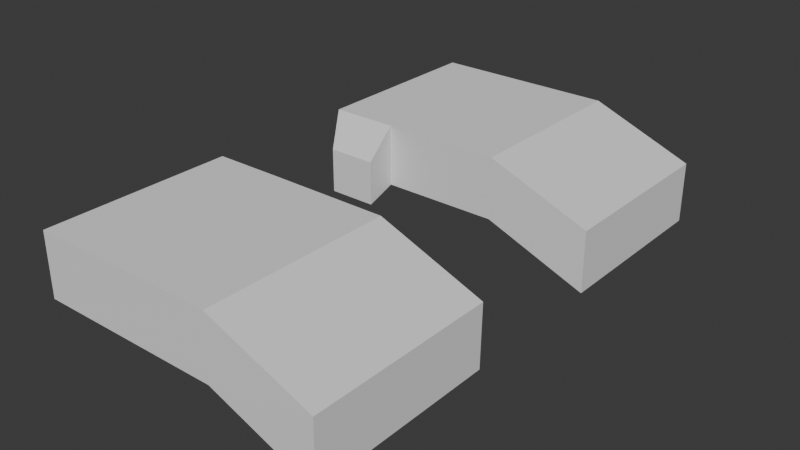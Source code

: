 # Source: Hands.blend  (saved by Blender 4.2.66; exported with 4.5.12 LTS)
import bpy
from mathutils import Matrix  # noqa: F401  (used for matrix-valued properties, if any)

bpy.ops.wm.read_factory_settings(use_empty=True)
scene = bpy.context.scene
scene.name = 'Scene'

# ---- collections
col_collection = bpy.data.collections.new('Collection'); scene.collection.children.link(col_collection)

# ---- world
world_world = bpy.data.worlds.new('World'); scene.world = world_world
world_world.use_nodes = True; world_world.node_tree.nodes.clear()
_N = world_world.node_tree.nodes; _L = world_world.node_tree.links
n0 = _N.new('ShaderNodeOutputWorld'); n0.name = 'World Output'; n0.location = (300, 300)
n1 = _N.new('ShaderNodeBackground'); n1.name = 'Background'; n1.location = (10, 300)
n1.inputs[0].default_value = (0.05088, 0.05088, 0.05088, 1.0)
_L.new(n1.outputs[0], n0.inputs[0])
n0.is_active_output = True
world_world.color = (0.05088, 0.05088, 0.05088)
world_world.sun_shadow_jitter_overblur = 0.0

# ---- meshes
me_cube_001 = bpy.data.meshes.new('Cube.001')
me_cube_001.from_pydata([(-1.0, -1.0, -1.0), (-1.0, -1.0, 1.0), (-1.0, 1.0, -1.0), (-1.0, 1.0, 1.0), (1.0, -1.0, -1.0), (1.0, -1.0, 1.0), (1.0, 1.0, -1.0), (1.0, 1.0, 1.0), (2.103, 1.0, 2.306), (2.103, 1.0, 0.3064), (2.103, -1.0, 0.3064), (2.103, -1.0, 2.306), (-1.0, 1.0, 0.0), (-0.2737, 1.0, -1.0), (-0.2737, 1.0, 1.0), (1.0, 1.0, 0.0), (-0.2737, 1.0, 0.0), (-0.7494, 1.374, 0.531), (-0.7494, 1.374, -0.1853), (-0.2291, 1.374, -0.1853), (-0.7494, 1.374, 1.247), (-0.2291, 1.374, 1.247), (-0.2291, 1.374, 0.531)], [], [(0, 1, 3, 12, 2), (7, 5, 11, 8), (4, 5, 1, 0), (2, 13, 6, 4, 0), (7, 14, 3, 1, 5), (9, 8, 11, 10), (6, 15, 7, 8, 9), (5, 4, 10, 11), (4, 6, 9, 10), (13, 2, 18, 19), (16, 14, 7, 15, 6, 13), (18, 17, 20, 21, 22, 19), (12, 3, 20, 17, 18, 2), (3, 14, 21, 20), (16, 13, 19, 22, 21, 14)])
_uv = me_cube_001.uv_layers.new(name='UVMap')
_uv.uv.foreach_set('vector', [0.375, 0.0, 0.625, 0.0, 0.625, 0.25, 0.5, 0.25, 0.375, 0.25, 0.625, 0.5, 0.625, 0.75, 0.625, 0.75, 0.625, 0.5, 0.375, 0.75, 0.625, 0.75, 0.625, 1.0, 0.375, 1.0, 0.125, 0.5, 0.2158, 0.5, 0.375, 0.5, 0.375, 0.75, 0.125, 0.75, 0.625, 0.5, 0.7842, 0.5, 0.875, 0.5, 0.875, 0.75, 0.625, 0.75, 0.375, 0.5, 0.625, 0.5, 0.625, 0.75, 0.375, 0.75, 0.375, 0.5, 0.5, 0.5, 0.625, 0.5, 0.625, 0.5, 0.375, 0.5, 0.625, 0.75, 0.375, 0.75, 0.375, 0.75, 0.625, 0.75, 0.375, 0.75, 0.375, 0.5, 0.375, 0.5, 0.375, 0.75, 0.2158, 0.5, 0.125, 0.5, 0.125, 0.5, 0.2158, 0.5, 0.5, 0.3408, 0.625, 0.3408, 0.625, 0.5, 0.5, 0.5, 0.375, 0.5, 0.375, 0.3408, 0.375, 0.25, 0.5, 0.25, 0.625, 0.25, 0.625, 0.3408, 0.5, 0.3408, 0.375, 0.3408, 0.5, 0.25, 0.625, 0.25, 0.625, 0.25, 0.5, 0.25, 0.375, 0.25, 0.375, 0.25, 0.875, 0.5, 0.7842, 0.5, 0.7842, 0.5, 0.875, 0.5, 0.5, 0.3408, 0.375, 0.3408, 0.375, 0.3408, 0.5, 0.3408, 0.625, 0.3408, 0.625, 0.3408])
me_cube_001.update()
me_cube_002 = bpy.data.meshes.new('Cube.002')
me_cube_002.from_pydata([(-1.0, 1.103, -1.0), (-1.0, 1.103, 1.0), (-1.0, -0.8969, -1.0), (-1.0, -0.8969, 1.0), (1.0, 1.103, -1.0), (1.0, 1.103, 1.0), (1.0, -0.8969, -1.0), (1.0, -0.8969, 1.0), (2.103, -0.8969, 2.306), (2.103, -0.8969, 0.3064), (2.103, 1.103, 0.3064), (2.103, 1.103, 2.306), (-1.0, -0.8969, 0.0), (-0.2737, -0.8969, -1.0), (-0.2737, -0.8969, 1.0), (1.0, -0.8969, 0.0), (-0.2737, -0.8969, 0.0), (-0.7494, -1.27, 0.531), (-0.7494, -1.27, -0.1853), (-0.2291, -1.27, -0.1853), (-0.7494, -1.27, 1.247), (-0.2291, -1.27, 1.247), (-0.2291, -1.27, 0.531), (-1.012, 1.115, -1.012), (-1.012, 1.115, 1.012), (-1.012, -0.9059, -1.013), (-1.016, -0.8997, 1.012), (1.007, 1.116, -1.014), (0.9951, 1.119, 1.011), (1.007, -0.9094, -1.014), (0.9951, -0.9132, 1.011), (2.108, -0.9078, 2.322), (2.117, -0.9097, 0.3011), (2.117, 1.116, 0.3011), (2.108, 1.114, 2.322), (-1.019, -0.9028, 0.0), (-0.272, -0.9092, -1.016), (-0.2652, -0.8985, 1.018), (1.0, -0.9169, 0.0), (-0.2588, -0.9102, 0.0), (-0.7588, -1.288, 0.531), (-0.7577, -1.288, -0.1883), (-0.2151, -1.284, -0.1887), (-0.7575, -1.28, 1.263), (-0.2176, -1.278, 1.262), (-0.2142, -1.284, 0.531)], [], [(0, 1, 3, 12, 2), (7, 5, 11, 8), (4, 5, 1, 0), (2, 13, 6, 4, 0), (7, 14, 3, 1, 5), (9, 8, 11, 10), (6, 15, 7, 8, 9), (5, 4, 10, 11), (4, 6, 9, 10), (13, 2, 18, 19), (16, 14, 7, 15, 6, 13), (18, 17, 20, 21, 22, 19), (12, 3, 20, 17, 18, 2), (3, 14, 21, 20), (16, 13, 19, 22, 21, 14), (23, 25, 35, 26, 24), (30, 31, 34, 28), (27, 23, 24, 28), (25, 23, 27, 29, 36), (30, 28, 24, 26, 37), (32, 33, 34, 31), (29, 32, 31, 30, 38), (28, 34, 33, 27), (27, 33, 32, 29), (36, 42, 41, 25), (39, 36, 29, 38, 30, 37), (41, 42, 45, 44, 43, 40), (35, 25, 41, 40, 43, 26), (26, 43, 44, 37), (39, 37, 44, 45, 42, 36)])
_uv = me_cube_002.uv_layers.new(name='UVMap')
_uv.uv.foreach_set('vector', [0.375, 0.0, 0.625, 0.0, 0.625, 0.25, 0.5, 0.25, 0.375, 0.25, 0.625, 0.5, 0.625, 0.75, 0.625, 0.75, 0.625, 0.5, 0.375, 0.75, 0.625, 0.75, 0.625, 1.0, 0.375, 1.0, 0.125, 0.5, 0.2158, 0.5, 0.375, 0.5, 0.375, 0.75, 0.125, 0.75, 0.625, 0.5, 0.7842, 0.5, 0.875, 0.5, 0.875, 0.75, 0.625, 0.75, 0.375, 0.5, 0.625, 0.5, 0.625, 0.75, 0.375, 0.75, 0.375, 0.5, 0.5, 0.5, 0.625, 0.5, 0.625, 0.5, 0.375, 0.5, 0.625, 0.75, 0.375, 0.75, 0.375, 0.75, 0.625, 0.75, 0.375, 0.75, 0.375, 0.5, 0.375, 0.5, 0.375, 0.75, 0.2158, 0.5, 0.125, 0.5, 0.125, 0.5, 0.2158, 0.5, 0.5, 0.3408, 0.625, 0.3408, 0.625, 0.5, 0.5, 0.5, 0.375, 0.5, 0.375, 0.3408, 0.375, 0.25, 0.5, 0.25, 0.625, 0.25, 0.625, 0.3408, 0.5, 0.3408, 0.375, 0.3408, 0.5, 0.25, 0.625, 0.25, 0.625, 0.25, 0.5, 0.25, 0.375, 0.25, 0.375, 0.25, 0.875, 0.5, 0.7842, 0.5, 0.7842, 0.5, 0.875, 0.5, 0.5, 0.3408, 0.375, 0.3408, 0.375, 0.3408, 0.5, 0.3408, 0.625, 0.3408, 0.625, 0.3408, 0.375, 0.0, 0.375, 0.25, 0.5, 0.25, 0.625, 0.25, 0.625, 0.0, 0.625, 0.5, 0.625, 0.5, 0.625, 0.75, 0.625, 0.75, 0.375, 0.75, 0.375, 1.0, 0.625, 1.0, 0.625, 0.75, 0.125, 0.5, 0.125, 0.75, 0.375, 0.75, 0.375, 0.5, 0.2158, 0.5, 0.625, 0.5, 0.625, 0.75, 0.875, 0.75, 0.875, 0.5, 0.7842, 0.5, 0.375, 0.5, 0.375, 0.75, 0.625, 0.75, 0.625, 0.5, 0.375, 0.5, 0.375, 0.5, 0.625, 0.5, 0.625, 0.5, 0.5, 0.5, 0.625, 0.75, 0.625, 0.75, 0.375, 0.75, 0.375, 0.75, 0.375, 0.75, 0.375, 0.75, 0.375, 0.5, 0.375, 0.5, 0.2158, 0.5, 0.2158, 0.5, 0.125, 0.5, 0.125, 0.5, 0.5, 0.3408, 0.375, 0.3408, 0.375, 0.5, 0.5, 0.5, 0.625, 0.5, 0.625, 0.3408, 0.375, 0.25, 0.375, 0.3408, 0.5, 0.3408, 0.625, 0.3408, 0.625, 0.25, 0.5, 0.25, 0.5, 0.25, 0.375, 0.25, 0.375, 0.25, 0.5, 0.25, 0.625, 0.25, 0.625, 0.25, 0.875, 0.5, 0.875, 0.5, 0.7842, 0.5, 0.7842, 0.5, 0.5, 0.3408, 0.625, 0.3408, 0.625, 0.3408, 0.5, 0.3408, 0.375, 0.3408, 0.375, 0.3408])
me_cube_002.update()

# ---- objects
ob_cube = bpy.data.objects.new('Cube', me_cube_001)
ob_cube_001 = bpy.data.objects.new('Cube.001', me_cube_002)

# ---- transforms, parenting, visibility, modifiers, constraints
ob_cube.location = (0.0, 1.575, 0.0)
ob_cube.rotation_euler = (3.142, -0.0, 0.0)
ob_cube.scale = (1.0, 1.0, 0.3341)
ob_cube_001.location = (0.0, -1.981, 0.0)
ob_cube_001.rotation_euler = (3.142, -0.0, 0.0)
ob_cube_001.scale = (1.0, 1.0, 0.3341)

# ---- collection membership
col_collection.objects.link(ob_cube)
col_collection.objects.link(ob_cube_001)

# ---- scene / render settings (as saved in the file)
scene.frame_start = 1; scene.frame_end = 250; scene.frame_set(1)
scene.render.engine = 'BLENDER_EEVEE_NEXT'
bpy.context.view_layer.update()

# ---- added for rendering (the .blend has no active camera and no usable light): camera, sun
cam_auto = bpy.data.cameras.new('AutoCamera')
cam_auto.lens = 50.0
cam_auto.sensor_width = 36.0
cam_auto.clip_end = 1000.0
ob_auto_camera = bpy.data.objects.new('AutoCamera', cam_auto)
scene.collection.objects.link(ob_auto_camera)
ob_auto_camera.location = (6.63685, -7.5682, 4.65206)
ob_auto_camera.rotation_euler = (1.09748, -7.21219e-08, 0.694738)
scene.camera = ob_auto_camera
light_auto_sun = bpy.data.lights.new('AutoSun', 'SUN')
light_auto_sun.energy = 3.0
light_auto_sun.angle = 0.0523599
ob_auto_sun = bpy.data.objects.new('AutoSun', light_auto_sun)
scene.collection.objects.link(ob_auto_sun)
ob_auto_sun.rotation_euler = (0.872665, 0.174533, 0.523599)
bpy.context.view_layer.update()
